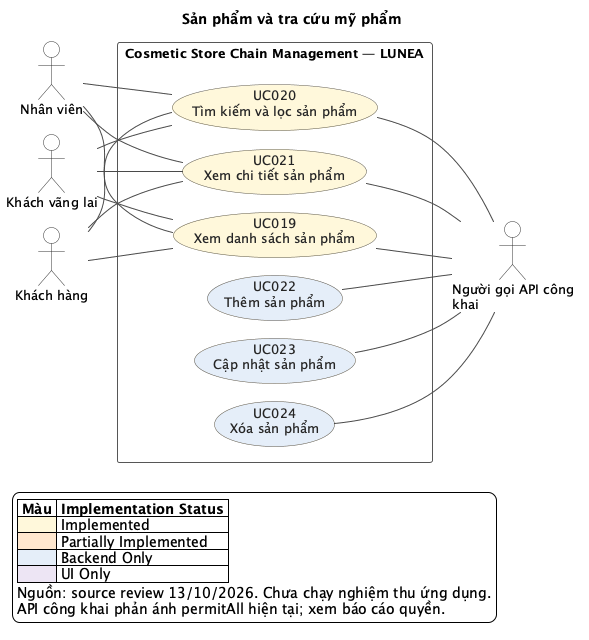

The diagram above was rendered by PlantUML. Its source (embedded in the PNG):
@startuml
!pragma layout smetana
left to right direction
skinparam backgroundColor #FFFFFF
skinparam shadowing false
skinparam defaultFontName SansSerif
skinparam defaultFontSize 13
skinparam ArrowColor #4A4A4A
skinparam ArrowThickness 1
skinparam actorStyle stickman
skinparam actorBackgroundColor #FFFFFF
skinparam actorBorderColor #333333
skinparam usecaseBorderColor #5C5544
skinparam usecaseFontColor #252525
skinparam rectangleBorderColor #565656
skinparam rectangleBackgroundColor #FFFFFF
skinparam nodesep 32
skinparam ranksep 70
title Sản phẩm và tra cứu mỹ phẩm
actor "Người gọi API công\nkhai" as A_PUBLIC
actor "Khách vãng lai" as A_GUEST
actor "Khách hàng" as A_CUSTOMER
actor "Nhân viên" as A_EMPLOYEE
rectangle "Cosmetic Store Chain Management — LUNEA" as SYSTEM {
  usecase "UC019\nXem danh sách sản phẩm" as UC019 #FFF8DB
  usecase "UC020\nTìm kiếm và lọc sản phẩm" as UC020 #FFF8DB
  usecase "UC021\nXem chi tiết sản phẩm" as UC021 #FFF8DB
  usecase "UC022\nThêm sản phẩm" as UC022 #E5EEF9
  usecase "UC023\nCập nhật sản phẩm" as UC023 #E5EEF9
  usecase "UC024\nXóa sản phẩm" as UC024 #E5EEF9
}
UC019 -- A_PUBLIC
A_GUEST -- UC019
A_CUSTOMER -- UC019
A_EMPLOYEE -- UC019
UC020 -- A_PUBLIC
A_GUEST -- UC020
A_CUSTOMER -- UC020
A_EMPLOYEE -- UC020
UC021 -- A_PUBLIC
A_GUEST -- UC021
A_CUSTOMER -- UC021
A_EMPLOYEE -- UC021
UC022 -- A_PUBLIC
UC023 -- A_PUBLIC
UC024 -- A_PUBLIC
legend bottom left
|= Màu |= Implementation Status |
|<#FFF8DB> | Implemented |
|<#FFE7CE> | Partially Implemented |
|<#E5EEF9> | Backend Only |
|<#EDE5F4> | UI Only |
Nguồn: source review 13/10/2026. Chưa chạy nghiệm thu ứng dụng.
API công khai phản ánh permitAll hiện tại; xem báo cáo quyền.
endlegend
@enduml